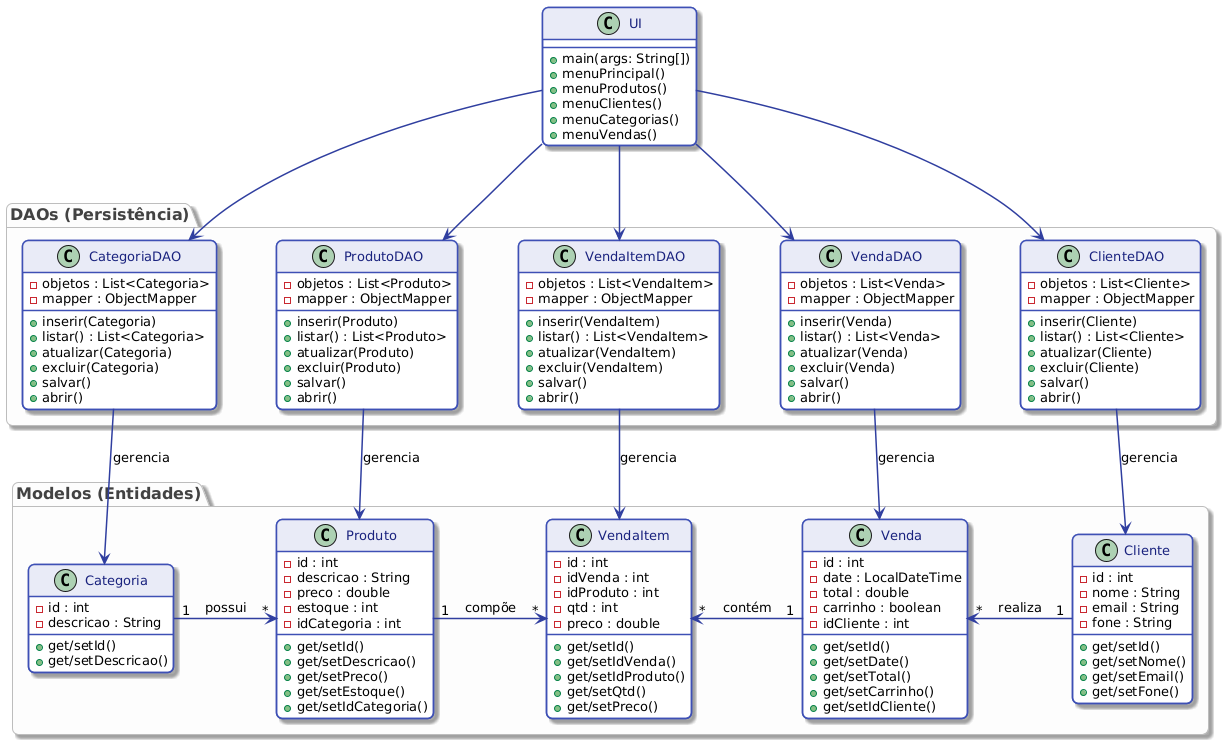

The diagram above was rendered by PlantUML. Its source (embedded in the PNG):
@startuml
' --- ESTILO VISUAL PREMIUM ---
' Ícones gráficos ativados automaticamente (Círculo Verde = Público, Quadrado Vermelho = Privado)
skinparam roundcorner 12
skinparam shadowing true
skinparam nodesep 60
skinparam ranksep 80

' --- CONFIGURAÇÃO DE FONTES ---
skinparam defaultFontName "Segoe UI", "Helvetica Neue", Helvetica, Arial, sans-serif
skinparam classFontSize 14
skinparam classAttributeFontSize 13
skinparam packageFontSize 16

' --- CORES DAS CLASSES E SETAS ---
skinparam class {
    BackgroundColor #FFFFFF
    BorderColor #3F51B5
    BorderThickness 1.5
    ArrowColor #303F9F
    ArrowThickness 1.5
    HeaderBackgroundColor #E8EAF6
    FontColor #1A237E
}

' --- CORES DOS PACOTES (CAIXAS) ---
skinparam package {
    BackgroundColor #FCFCFC
    BorderColor #BDBDBD
    BorderThickness 1
    FontColor #424242
    FontStyle bold
}

' --- CAMADA DE INTERFACE ---
class UI {
    + main(args: String[])
    + menuPrincipal()
    + menuProdutos()
    + menuClientes()
    + menuCategorias()
    + menuVendas()
}

' --- CAMADA DE PERSISTÊNCIA ---
package "DAOs (Persistência)" {
    class CategoriaDAO {
        - objetos : List<Categoria>
        - mapper : ObjectMapper
        + inserir(Categoria)
        + listar() : List<Categoria>
        + atualizar(Categoria)
        + excluir(Categoria)
        + salvar()
        + abrir()
    }
    class ProdutoDAO {
        - objetos : List<Produto>
        - mapper : ObjectMapper
        + inserir(Produto)
        + listar() : List<Produto>
        + atualizar(Produto)
        + excluir(Produto)
        + salvar()
        + abrir()
    }
    class VendaItemDAO {
        - objetos : List<VendaItem>
        - mapper : ObjectMapper
        + inserir(VendaItem)
        + listar() : List<VendaItem>
        + atualizar(VendaItem)
        + excluir(VendaItem)
        + salvar()
        + abrir()
    }
    class VendaDAO {
        - objetos : List<Venda>
        - mapper : ObjectMapper
        + inserir(Venda)
        + listar() : List<Venda>
        + atualizar(Venda)
        + excluir(Venda)
        + salvar()
        + abrir()
    }
    class ClienteDAO {
        - objetos : List<Cliente>
        - mapper : ObjectMapper
        + inserir(Cliente)
        + listar() : List<Cliente>
        + atualizar(Cliente)
        + excluir(Cliente)
        + salvar()
        + abrir()
    }
}

' --- CAMADA DE MODELOS ---
package "Modelos (Entidades)" {
    class Categoria {
        - id : int
        - descricao : String
        + get/setId()
        + get/setDescricao()
    }
    class Produto {
        - id : int
        - descricao : String
        - preco : double
        - estoque : int
        - idCategoria : int
        + get/setId()
        + get/setDescricao()
        + get/setPreco()
        + get/setEstoque()
        + get/setIdCategoria()
    }
    class VendaItem {
        - id : int
        - idVenda : int
        - idProduto : int
        - qtd : int
        - preco : double
        + get/setId()
        + get/setIdVenda()
        + get/setIdProduto()
        + get/setQtd()
        + get/setPreco()
    }
    class Venda {
        - id : int
        - date : LocalDateTime
        - total : double
        - carrinho : boolean
        - idCliente : int
        + get/setId()
        + get/setDate()
        + get/setTotal()
        + get/setCarrinho()
        + get/setIdCliente()
    }
    class Cliente {
        - id : int
        - nome : String
        - email : String
        - fone : String
        + get/setId()
        + get/setNome()
        + get/setEmail()
        + get/setFone()
    }
}

' --- RELACIONAMENTOS DE DEPENDÊNCIA (Cima para Baixo) ---
UI --> CategoriaDAO
UI --> ProdutoDAO
UI --> VendaItemDAO
UI --> VendaDAO
UI --> ClienteDAO

CategoriaDAO --> Categoria : gerencia
ProdutoDAO --> Produto : gerencia
VendaItemDAO --> VendaItem : gerencia
VendaDAO --> Venda : gerencia
ClienteDAO --> Cliente : gerencia

' --- RELACIONAMENTOS DE NEGÓCIO (Esquerda para Direita) ---
Categoria "1" -right-> "*" Produto : possui
Produto "1" -right-> "*" VendaItem : compõe
Venda "1" -left-> "*" VendaItem : contém
Cliente "1" -left-> "*" Venda : realiza
@enduml